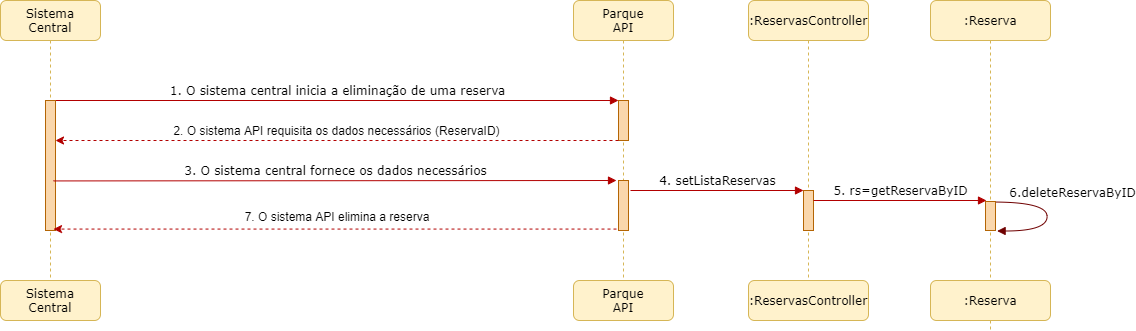

The diagram above was exported from draw.io. Its source (the exported page's mxGraphModel, read from the mxfile embedded in the PNG):
<mxGraphModel dx="1422" dy="762" grid="1" gridSize="10" guides="1" tooltips="1" connect="1" arrows="1" fold="1" page="1" pageScale="1" pageWidth="1169" pageHeight="827" background="#ffffff" math="0" shadow="0">
  <root>
    <mxCell id="0" />
    <mxCell id="1" parent="0" />
    <mxCell id="7baba1c4bc27f4b0-2" value="Parque&lt;br&gt;API" style="shape=umlLifeline;perimeter=lifelinePerimeter;whiteSpace=wrap;html=1;container=1;collapsible=0;recursiveResize=0;outlineConnect=0;rounded=1;shadow=0;comic=0;labelBackgroundColor=none;strokeWidth=1;fontFamily=Verdana;fontSize=12;align=center;fillColor=#fff2cc;strokeColor=#d6b656;" parent="1" vertex="1">
      <mxGeometry x="650" y="80" width="100" height="280" as="geometry" />
    </mxCell>
    <mxCell id="7baba1c4bc27f4b0-10" value="" style="html=1;points=[];perimeter=orthogonalPerimeter;rounded=0;shadow=0;comic=0;labelBackgroundColor=none;strokeWidth=1;fontFamily=Verdana;fontSize=12;align=center;fillColor=#fad7ac;strokeColor=#b46504;" parent="7baba1c4bc27f4b0-2" vertex="1">
      <mxGeometry x="45" y="100" width="10" height="40" as="geometry" />
    </mxCell>
    <mxCell id="qnoPBmahJX1bYjqW3WWG-5" value="" style="html=1;points=[];perimeter=orthogonalPerimeter;rounded=0;shadow=0;comic=0;labelBackgroundColor=none;strokeWidth=1;fontFamily=Verdana;fontSize=12;align=center;fillColor=#fad7ac;strokeColor=#b46504;" vertex="1" parent="7baba1c4bc27f4b0-2">
      <mxGeometry x="45" y="180" width="10" height="50" as="geometry" />
    </mxCell>
    <mxCell id="7baba1c4bc27f4b0-11" value="1. O sistema central inicia a eliminação de uma reserva" style="html=1;verticalAlign=bottom;endArrow=block;entryX=0;entryY=0;labelBackgroundColor=none;fontFamily=Verdana;fontSize=12;edgeStyle=elbowEdgeStyle;elbow=vertical;exitX=1;exitY=0;exitDx=0;exitDy=0;exitPerimeter=0;fillColor=#e51400;strokeColor=#B20000;" parent="1" target="7baba1c4bc27f4b0-10" edge="1">
      <mxGeometry relative="1" as="geometry">
        <mxPoint x="132" y="180" as="sourcePoint" />
      </mxGeometry>
    </mxCell>
    <mxCell id="znJf9reHH-CIJ2gW25GH-6" value="" style="endArrow=classic;html=1;dashed=1;entryX=1.6;entryY=0.227;entryDx=0;entryDy=0;entryPerimeter=0;fillColor=#e51400;strokeColor=#B20000;" parent="1" edge="1">
      <mxGeometry width="50" height="50" relative="1" as="geometry">
        <mxPoint x="695" y="219.99999999999997" as="sourcePoint" />
        <mxPoint x="132" y="219.99999999999997" as="targetPoint" />
      </mxGeometry>
    </mxCell>
    <mxCell id="znJf9reHH-CIJ2gW25GH-7" value="7. O sistema API elimina a reserva" style="text;html=1;strokeColor=none;fillColor=none;align=center;verticalAlign=middle;whiteSpace=wrap;rounded=0;" parent="1" vertex="1">
      <mxGeometry x="168.5" y="286" width="490" height="20" as="geometry" />
    </mxCell>
    <mxCell id="znJf9reHH-CIJ2gW25GH-17" value="Sistema&lt;br&gt;Central" style="shape=umlLifeline;perimeter=lifelinePerimeter;whiteSpace=wrap;html=1;container=1;collapsible=0;recursiveResize=0;outlineConnect=0;rounded=1;shadow=0;comic=0;labelBackgroundColor=none;strokeWidth=1;fontFamily=Verdana;fontSize=12;align=center;fillColor=#fff2cc;strokeColor=#d6b656;" parent="1" vertex="1">
      <mxGeometry x="77" y="80" width="100" height="280" as="geometry" />
    </mxCell>
    <mxCell id="znJf9reHH-CIJ2gW25GH-18" value="" style="html=1;points=[];perimeter=orthogonalPerimeter;rounded=0;shadow=0;comic=0;labelBackgroundColor=none;strokeWidth=1;fontFamily=Verdana;fontSize=12;align=center;fillColor=#fad7ac;strokeColor=#b46504;" parent="znJf9reHH-CIJ2gW25GH-17" vertex="1">
      <mxGeometry x="45" y="100" width="10" height="130" as="geometry" />
    </mxCell>
    <mxCell id="D6X0hYhpaSF5o8uGeYu3-1" value="" style="endArrow=classic;html=1;dashed=1;entryX=1.6;entryY=0.227;entryDx=0;entryDy=0;entryPerimeter=0;fillColor=#e51400;strokeColor=#B20000;" parent="1" edge="1">
      <mxGeometry width="50" height="50" relative="1" as="geometry">
        <mxPoint x="693" y="308.57" as="sourcePoint" />
        <mxPoint x="130" y="308.57" as="targetPoint" />
      </mxGeometry>
    </mxCell>
    <mxCell id="D6X0hYhpaSF5o8uGeYu3-2" value="3. O sistema central fornece os dados necessários" style="html=1;verticalAlign=bottom;endArrow=block;entryX=0;entryY=0;labelBackgroundColor=none;fontFamily=Verdana;fontSize=12;edgeStyle=elbowEdgeStyle;elbow=vertical;exitX=1;exitY=0;exitDx=0;exitDy=0;exitPerimeter=0;fillColor=#e51400;strokeColor=#B20000;" parent="1" edge="1">
      <mxGeometry relative="1" as="geometry">
        <mxPoint x="130" y="260.43" as="sourcePoint" />
        <mxPoint x="693" y="260.43" as="targetPoint" />
      </mxGeometry>
    </mxCell>
    <mxCell id="D6X0hYhpaSF5o8uGeYu3-3" value="2. O sistema API requisita os dados necessários (ReservaID)" style="text;html=1;strokeColor=none;fillColor=none;align=center;verticalAlign=middle;whiteSpace=wrap;rounded=0;" parent="1" vertex="1">
      <mxGeometry x="160" y="200" width="507" height="20" as="geometry" />
    </mxCell>
    <mxCell id="qnoPBmahJX1bYjqW3WWG-1" value=":ReservasController" style="shape=umlLifeline;perimeter=lifelinePerimeter;whiteSpace=wrap;html=1;container=1;collapsible=0;recursiveResize=0;outlineConnect=0;rounded=1;shadow=0;comic=0;labelBackgroundColor=none;strokeWidth=1;fontFamily=Verdana;fontSize=12;align=center;fillColor=#fff2cc;strokeColor=#d6b656;" vertex="1" parent="1">
      <mxGeometry x="825" y="80" width="120" height="280" as="geometry" />
    </mxCell>
    <mxCell id="qnoPBmahJX1bYjqW3WWG-13" value="" style="html=1;points=[];perimeter=orthogonalPerimeter;rounded=0;shadow=0;comic=0;labelBackgroundColor=none;strokeWidth=1;fontFamily=Verdana;fontSize=12;align=center;fillColor=#fad7ac;strokeColor=#b46504;" vertex="1" parent="qnoPBmahJX1bYjqW3WWG-1">
      <mxGeometry x="55" y="190" width="10" height="40" as="geometry" />
    </mxCell>
    <mxCell id="qnoPBmahJX1bYjqW3WWG-6" value="Parque&lt;br&gt;API" style="shape=umlLifeline;perimeter=lifelinePerimeter;whiteSpace=wrap;html=1;container=1;collapsible=0;recursiveResize=0;outlineConnect=0;rounded=1;shadow=0;comic=0;labelBackgroundColor=none;strokeWidth=1;fontFamily=Verdana;fontSize=12;align=center;fillColor=#fff2cc;strokeColor=#d6b656;" vertex="1" parent="1">
      <mxGeometry x="650" y="360" width="100" height="40" as="geometry" />
    </mxCell>
    <mxCell id="qnoPBmahJX1bYjqW3WWG-9" value="Sistema&lt;br&gt;Central" style="shape=umlLifeline;perimeter=lifelinePerimeter;whiteSpace=wrap;html=1;container=1;collapsible=0;recursiveResize=0;outlineConnect=0;rounded=1;shadow=0;comic=0;labelBackgroundColor=none;strokeWidth=1;fontFamily=Verdana;fontSize=12;align=center;fillColor=#fff2cc;strokeColor=#d6b656;" vertex="1" parent="1">
      <mxGeometry x="77" y="360" width="100" height="40" as="geometry" />
    </mxCell>
    <mxCell id="qnoPBmahJX1bYjqW3WWG-11" value=":ReservasController" style="shape=umlLifeline;perimeter=lifelinePerimeter;whiteSpace=wrap;html=1;container=1;collapsible=0;recursiveResize=0;outlineConnect=0;rounded=1;shadow=0;comic=0;labelBackgroundColor=none;strokeWidth=1;fontFamily=Verdana;fontSize=12;align=center;fillColor=#fff2cc;strokeColor=#d6b656;" vertex="1" parent="1">
      <mxGeometry x="825" y="360" width="120" height="40" as="geometry" />
    </mxCell>
    <mxCell id="qnoPBmahJX1bYjqW3WWG-12" value="4. setListaReservas" style="html=1;verticalAlign=bottom;endArrow=block;labelBackgroundColor=none;fontFamily=Verdana;fontSize=12;edgeStyle=elbowEdgeStyle;elbow=vertical;fillColor=#e51400;strokeColor=#B20000;" edge="1" parent="1">
      <mxGeometry relative="1" as="geometry">
        <mxPoint x="707" y="270" as="sourcePoint" />
        <mxPoint x="880" y="270" as="targetPoint" />
      </mxGeometry>
    </mxCell>
    <mxCell id="qnoPBmahJX1bYjqW3WWG-17" value="6.deleteReservaByID" style="html=1;verticalAlign=bottom;endArrow=block;labelBackgroundColor=none;fontFamily=Verdana;fontSize=12;elbow=vertical;edgeStyle=orthogonalEdgeStyle;curved=1;exitX=1.038;exitY=0.345;exitPerimeter=0;fillColor=#a20025;strokeColor=#6F0000;" edge="1" parent="1">
      <mxGeometry x="-0.1825" y="25" relative="1" as="geometry">
        <mxPoint x="1069" y="281.5399999999999" as="sourcePoint" />
        <mxPoint x="1073.62" y="310.5" as="targetPoint" />
        <Array as="points">
          <mxPoint x="1123.62" y="281.5" />
          <mxPoint x="1123.62" y="310.5" />
          <mxPoint x="1073.62" y="310.5" />
        </Array>
        <mxPoint as="offset" />
      </mxGeometry>
    </mxCell>
    <mxCell id="qnoPBmahJX1bYjqW3WWG-18" value=":Reserva" style="shape=umlLifeline;perimeter=lifelinePerimeter;whiteSpace=wrap;html=1;container=1;collapsible=0;recursiveResize=0;outlineConnect=0;rounded=1;shadow=0;comic=0;labelBackgroundColor=none;strokeWidth=1;fontFamily=Verdana;fontSize=12;align=center;fillColor=#fff2cc;strokeColor=#d6b656;" vertex="1" parent="1">
      <mxGeometry x="1007" y="80" width="120" height="280" as="geometry" />
    </mxCell>
    <mxCell id="qnoPBmahJX1bYjqW3WWG-20" value=":Reserva" style="shape=umlLifeline;perimeter=lifelinePerimeter;whiteSpace=wrap;html=1;container=1;collapsible=0;recursiveResize=0;outlineConnect=0;rounded=1;shadow=0;comic=0;labelBackgroundColor=none;strokeWidth=1;fontFamily=Verdana;fontSize=12;align=center;fillColor=#fff2cc;strokeColor=#d6b656;" vertex="1" parent="1">
      <mxGeometry x="1007" y="360" width="120" height="50" as="geometry" />
    </mxCell>
    <mxCell id="qnoPBmahJX1bYjqW3WWG-21" value="5. rs=getReservaByID" style="html=1;verticalAlign=bottom;endArrow=block;labelBackgroundColor=none;fontFamily=Verdana;fontSize=12;edgeStyle=elbowEdgeStyle;elbow=vertical;fillColor=#e51400;strokeColor=#B20000;" edge="1" parent="1">
      <mxGeometry relative="1" as="geometry">
        <mxPoint x="890" y="280" as="sourcePoint" />
        <mxPoint x="1063" y="280" as="targetPoint" />
      </mxGeometry>
    </mxCell>
    <mxCell id="qnoPBmahJX1bYjqW3WWG-22" value="" style="html=1;points=[];perimeter=orthogonalPerimeter;rounded=0;shadow=0;comic=0;labelBackgroundColor=none;strokeWidth=1;fontFamily=Verdana;fontSize=12;align=center;fillColor=#fad7ac;strokeColor=#b46504;" vertex="1" parent="1">
      <mxGeometry x="1062" y="281" width="10" height="29" as="geometry" />
    </mxCell>
  </root>
</mxGraphModel>